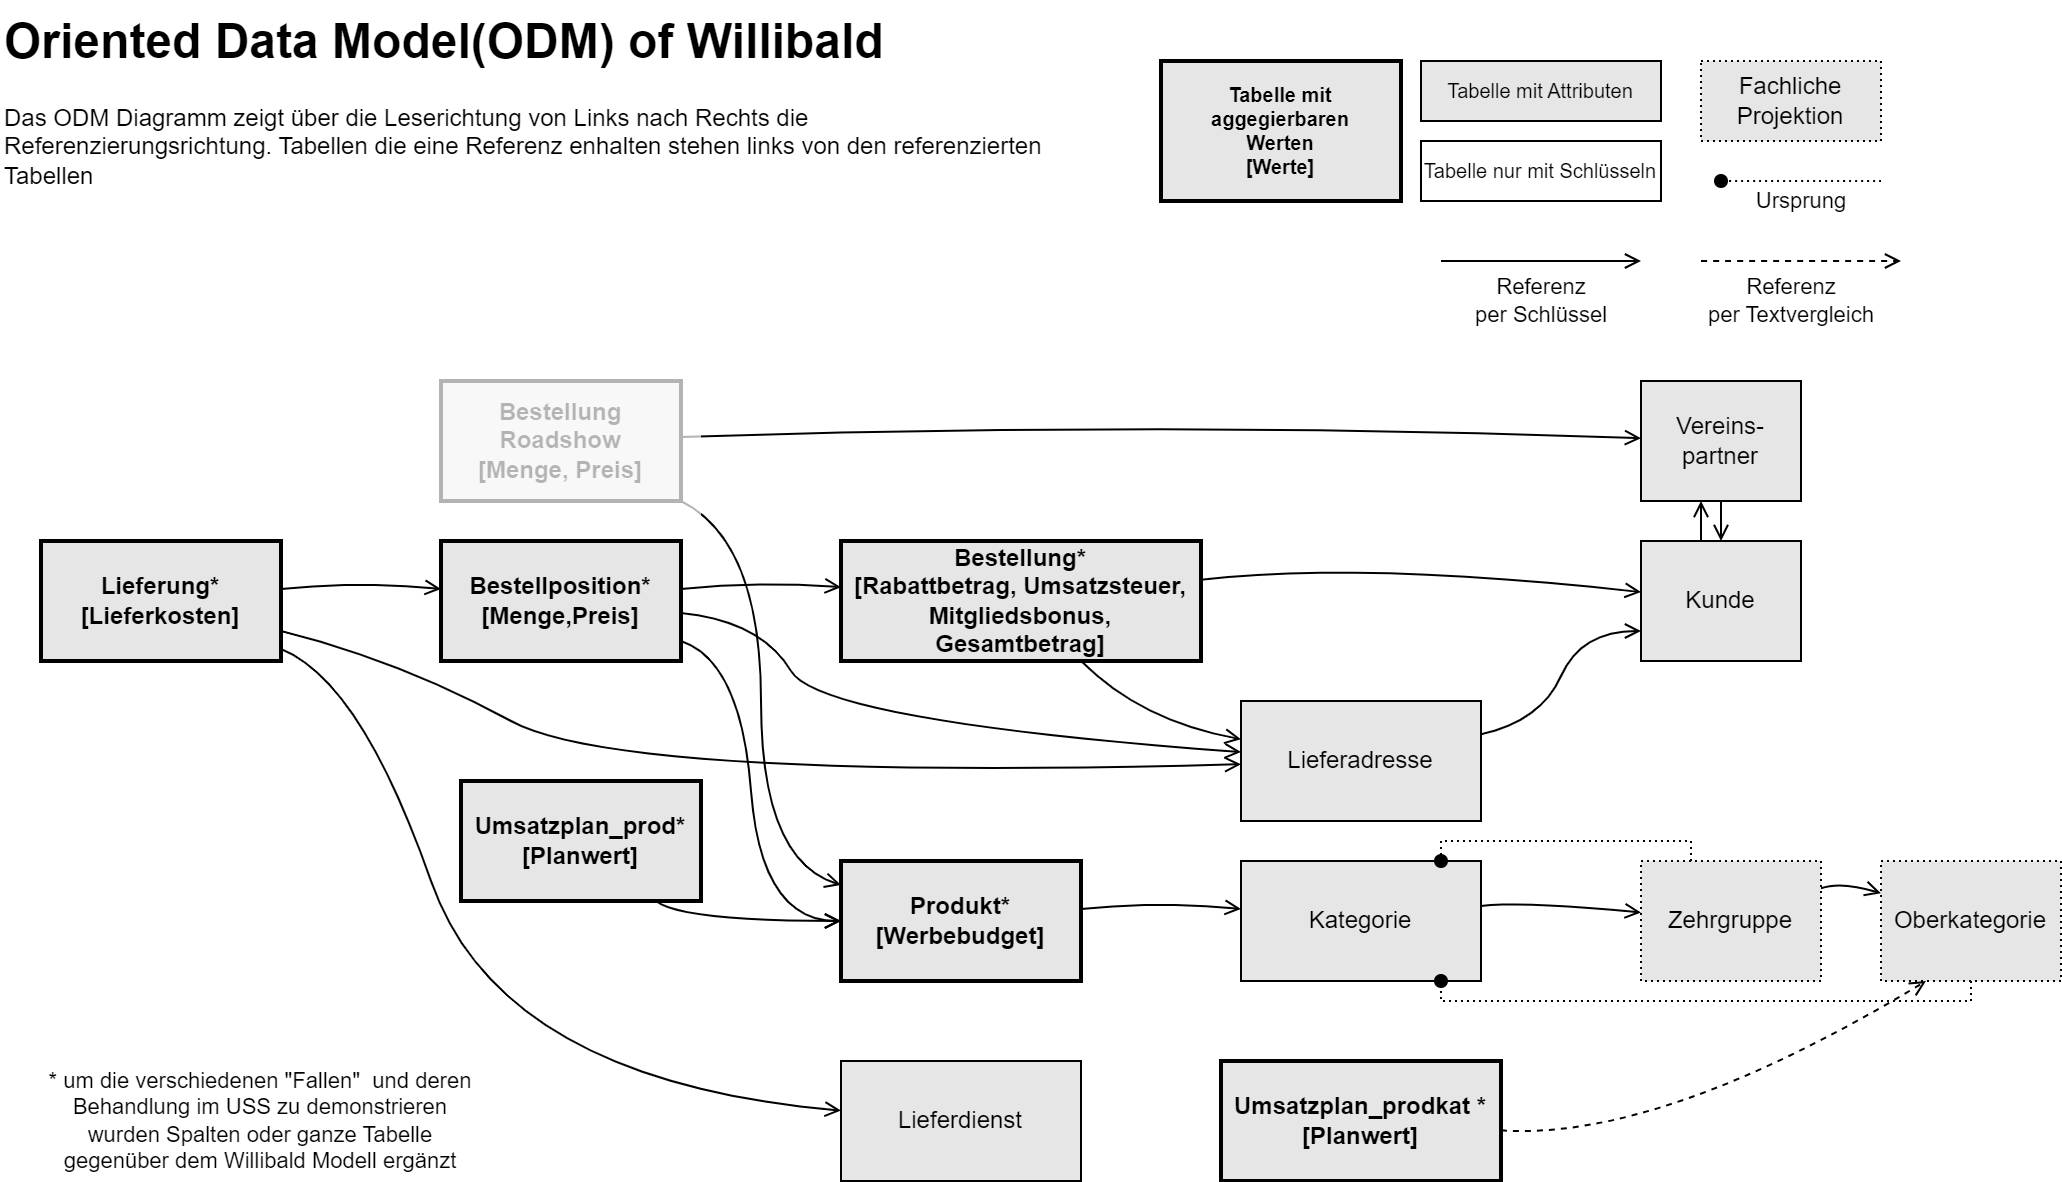

The diagram above was exported from draw.io. Its source (the exported page's mxGraphModel, read from the mxfile embedded in the PNG):
<mxGraphModel dx="1143" dy="737" grid="1" gridSize="10" guides="1" tooltips="1" connect="1" arrows="1" fold="1" page="1" pageScale="1" pageWidth="1169" pageHeight="827" math="0" shadow="0">
  <root>
    <mxCell id="0" />
    <mxCell id="1" parent="0" />
    <mxCell id="aQFpdgkCh0J0lMaWyOth-11" style="rounded=0;orthogonalLoop=1;jettySize=auto;html=1;endArrow=open;endFill=0;strokeColor=default;align=center;verticalAlign=middle;fontFamily=Helvetica;fontSize=11;fontColor=default;labelBackgroundColor=default;curved=1;" parent="1" source="aQFpdgkCh0J0lMaWyOth-2" target="aQFpdgkCh0J0lMaWyOth-3" edge="1">
      <mxGeometry relative="1" as="geometry">
        <Array as="points">
          <mxPoint x="400" y="300" />
        </Array>
      </mxGeometry>
    </mxCell>
    <mxCell id="kCippAos352l5dw4Y73j-10" style="shape=connector;rounded=0;orthogonalLoop=1;jettySize=auto;html=1;strokeColor=default;align=center;verticalAlign=middle;fontFamily=Helvetica;fontSize=11;fontColor=default;labelBackgroundColor=default;endArrow=open;endFill=0;curved=1;" parent="1" source="aQFpdgkCh0J0lMaWyOth-2" target="aQFpdgkCh0J0lMaWyOth-7" edge="1">
      <mxGeometry relative="1" as="geometry">
        <Array as="points">
          <mxPoint x="390" y="340" />
          <mxPoint x="400" y="470" />
        </Array>
      </mxGeometry>
    </mxCell>
    <mxCell id="aQFpdgkCh0J0lMaWyOth-2" value="Bestellposition*&lt;div&gt;[Menge,Preis]&lt;/div&gt;" style="rounded=0;whiteSpace=wrap;html=1;shadow=0;glass=0;strokeColor=default;strokeWidth=2;align=center;verticalAlign=middle;fontFamily=Helvetica;fontSize=12;fontColor=default;fontStyle=1;fillColor=#E6E6E6;" parent="1" vertex="1">
      <mxGeometry x="240" y="280" width="120" height="60" as="geometry" />
    </mxCell>
    <mxCell id="kCippAos352l5dw4Y73j-11" style="shape=connector;rounded=0;orthogonalLoop=1;jettySize=auto;html=1;strokeColor=default;align=center;verticalAlign=middle;fontFamily=Helvetica;fontSize=11;fontColor=default;labelBackgroundColor=default;endArrow=open;endFill=0;curved=1;" parent="1" source="aQFpdgkCh0J0lMaWyOth-3" target="aQFpdgkCh0J0lMaWyOth-5" edge="1">
      <mxGeometry relative="1" as="geometry">
        <Array as="points">
          <mxPoint x="590" y="370" />
        </Array>
      </mxGeometry>
    </mxCell>
    <mxCell id="kCippAos352l5dw4Y73j-12" style="shape=connector;rounded=0;orthogonalLoop=1;jettySize=auto;html=1;strokeColor=default;align=center;verticalAlign=middle;fontFamily=Helvetica;fontSize=11;fontColor=default;labelBackgroundColor=default;endArrow=open;endFill=0;curved=1;" parent="1" source="aQFpdgkCh0J0lMaWyOth-3" target="aQFpdgkCh0J0lMaWyOth-6" edge="1">
      <mxGeometry relative="1" as="geometry">
        <Array as="points">
          <mxPoint x="700" y="290" />
        </Array>
      </mxGeometry>
    </mxCell>
    <mxCell id="aQFpdgkCh0J0lMaWyOth-3" value="Bestellung*&lt;div&gt;[Rabattbetrag, Umsatzsteuer,&lt;/div&gt;&lt;div&gt;Mitgliedsbonus,&lt;/div&gt;&lt;div&gt;Gesamtbetrag]&lt;/div&gt;" style="rounded=0;whiteSpace=wrap;html=1;strokeColor=default;align=center;verticalAlign=middle;fontFamily=Helvetica;fontSize=12;fontColor=default;fillColor=#E6E6E6;shadow=0;glass=0;strokeWidth=2;fontStyle=1;" parent="1" vertex="1">
      <mxGeometry x="440" y="280" width="180" height="60" as="geometry" />
    </mxCell>
    <mxCell id="kCippAos352l5dw4Y73j-6" style="rounded=0;orthogonalLoop=1;jettySize=auto;html=1;strokeColor=default;align=center;verticalAlign=middle;fontFamily=Helvetica;fontSize=11;fontColor=default;labelBackgroundColor=default;endArrow=open;endFill=0;curved=1;" parent="1" source="aQFpdgkCh0J0lMaWyOth-4" target="aQFpdgkCh0J0lMaWyOth-2" edge="1">
      <mxGeometry relative="1" as="geometry">
        <Array as="points">
          <mxPoint x="200" y="300" />
        </Array>
      </mxGeometry>
    </mxCell>
    <mxCell id="kCippAos352l5dw4Y73j-9" style="shape=connector;rounded=0;orthogonalLoop=1;jettySize=auto;html=1;strokeColor=default;align=center;verticalAlign=middle;fontFamily=Helvetica;fontSize=11;fontColor=default;labelBackgroundColor=default;endArrow=open;endFill=0;curved=1;" parent="1" source="aQFpdgkCh0J0lMaWyOth-4" target="kCippAos352l5dw4Y73j-7" edge="1">
      <mxGeometry relative="1" as="geometry">
        <Array as="points">
          <mxPoint x="200" y="350" />
          <mxPoint x="270" y="550" />
        </Array>
      </mxGeometry>
    </mxCell>
    <mxCell id="kCippAos352l5dw4Y73j-23" style="shape=connector;rounded=0;orthogonalLoop=1;jettySize=auto;html=1;strokeColor=default;align=center;verticalAlign=middle;fontFamily=Helvetica;fontSize=11;fontColor=default;labelBackgroundColor=default;endArrow=open;endFill=0;curved=1;" parent="1" source="aQFpdgkCh0J0lMaWyOth-4" target="aQFpdgkCh0J0lMaWyOth-5" edge="1">
      <mxGeometry relative="1" as="geometry">
        <Array as="points">
          <mxPoint x="220" y="340" />
          <mxPoint x="330" y="400" />
        </Array>
      </mxGeometry>
    </mxCell>
    <mxCell id="aQFpdgkCh0J0lMaWyOth-4" value="Lieferung*&lt;div&gt;[Lieferkosten]&lt;/div&gt;" style="rounded=0;whiteSpace=wrap;html=1;strokeColor=default;align=center;verticalAlign=middle;fontFamily=Helvetica;fontSize=12;fontColor=default;fillColor=#E6E6E6;shadow=0;glass=0;strokeWidth=2;fontStyle=1;" parent="1" vertex="1">
      <mxGeometry x="40" y="280" width="120" height="60" as="geometry" />
    </mxCell>
    <mxCell id="kCippAos352l5dw4Y73j-24" style="edgeStyle=none;shape=connector;curved=1;rounded=0;orthogonalLoop=1;jettySize=auto;html=1;entryX=0;entryY=0.75;entryDx=0;entryDy=0;strokeColor=default;align=center;verticalAlign=middle;fontFamily=Helvetica;fontSize=11;fontColor=default;labelBackgroundColor=default;endArrow=open;endFill=0;" parent="1" source="aQFpdgkCh0J0lMaWyOth-5" target="aQFpdgkCh0J0lMaWyOth-6" edge="1">
      <mxGeometry relative="1" as="geometry">
        <Array as="points">
          <mxPoint x="790" y="370" />
          <mxPoint x="810" y="325" />
        </Array>
      </mxGeometry>
    </mxCell>
    <mxCell id="aQFpdgkCh0J0lMaWyOth-5" value="Lieferadresse" style="rounded=0;whiteSpace=wrap;html=1;strokeColor=default;align=center;verticalAlign=middle;fontFamily=Helvetica;fontSize=12;fontColor=default;fillColor=#E6E6E6;" parent="1" vertex="1">
      <mxGeometry x="640" y="360" width="120" height="60" as="geometry" />
    </mxCell>
    <mxCell id="kCippAos352l5dw4Y73j-14" style="edgeStyle=elbowEdgeStyle;shape=connector;rounded=0;orthogonalLoop=1;jettySize=auto;html=1;strokeColor=default;align=center;verticalAlign=middle;fontFamily=Helvetica;fontSize=11;fontColor=default;labelBackgroundColor=default;endArrow=open;endFill=0;curved=1;" parent="1" source="aQFpdgkCh0J0lMaWyOth-6" target="aQFpdgkCh0J0lMaWyOth-9" edge="1">
      <mxGeometry relative="1" as="geometry">
        <mxPoint x="1050" y="280" as="sourcePoint" />
        <mxPoint x="1050" y="210" as="targetPoint" />
        <Array as="points">
          <mxPoint x="870" y="270" />
        </Array>
      </mxGeometry>
    </mxCell>
    <mxCell id="aQFpdgkCh0J0lMaWyOth-6" value="Kunde" style="rounded=0;whiteSpace=wrap;html=1;strokeColor=default;align=center;verticalAlign=middle;fontFamily=Helvetica;fontSize=12;fontColor=default;fillColor=#E6E6E6;" parent="1" vertex="1">
      <mxGeometry x="840" y="280" width="80" height="60" as="geometry" />
    </mxCell>
    <mxCell id="kCippAos352l5dw4Y73j-15" style="shape=connector;rounded=0;orthogonalLoop=1;jettySize=auto;html=1;strokeColor=default;align=center;verticalAlign=middle;fontFamily=Helvetica;fontSize=11;fontColor=default;labelBackgroundColor=default;endArrow=open;endFill=0;curved=1;" parent="1" source="aQFpdgkCh0J0lMaWyOth-7" target="aQFpdgkCh0J0lMaWyOth-10" edge="1">
      <mxGeometry relative="1" as="geometry">
        <Array as="points">
          <mxPoint x="600" y="460" />
        </Array>
      </mxGeometry>
    </mxCell>
    <mxCell id="aQFpdgkCh0J0lMaWyOth-7" value="Produkt*&lt;div&gt;[Werbebudget]&lt;/div&gt;" style="rounded=0;whiteSpace=wrap;html=1;verticalAlign=middle;strokeColor=default;align=center;fontFamily=Helvetica;fontSize=12;fontColor=default;fillColor=#E6E6E6;shadow=0;glass=0;strokeWidth=2;fontStyle=1;" parent="1" vertex="1">
      <mxGeometry x="440" y="440" width="120" height="60" as="geometry" />
    </mxCell>
    <mxCell id="kCippAos352l5dw4Y73j-13" style="edgeStyle=elbowEdgeStyle;shape=connector;rounded=0;orthogonalLoop=1;jettySize=auto;html=1;strokeColor=default;align=center;verticalAlign=middle;fontFamily=Helvetica;fontSize=11;fontColor=default;labelBackgroundColor=default;endArrow=open;endFill=0;curved=1;" parent="1" source="aQFpdgkCh0J0lMaWyOth-9" target="aQFpdgkCh0J0lMaWyOth-6" edge="1">
      <mxGeometry relative="1" as="geometry">
        <Array as="points">
          <mxPoint x="900" y="240" />
        </Array>
      </mxGeometry>
    </mxCell>
    <mxCell id="aQFpdgkCh0J0lMaWyOth-9" value="Vereins-partner" style="rounded=0;whiteSpace=wrap;html=1;strokeColor=default;align=center;verticalAlign=middle;fontFamily=Helvetica;fontSize=12;fontColor=default;fillColor=#E6E6E6;" parent="1" vertex="1">
      <mxGeometry x="840" y="200" width="80" height="60" as="geometry" />
    </mxCell>
    <mxCell id="kCippAos352l5dw4Y73j-16" style="shape=connector;rounded=0;orthogonalLoop=1;jettySize=auto;html=1;strokeColor=default;align=center;verticalAlign=middle;fontFamily=Helvetica;fontSize=11;fontColor=default;labelBackgroundColor=default;endArrow=open;endFill=0;curved=1;" parent="1" source="aQFpdgkCh0J0lMaWyOth-10" target="kCippAos352l5dw4Y73j-3" edge="1">
      <mxGeometry relative="1" as="geometry">
        <Array as="points">
          <mxPoint x="780" y="460" />
        </Array>
      </mxGeometry>
    </mxCell>
    <mxCell id="aQFpdgkCh0J0lMaWyOth-10" value="Kategorie" style="rounded=0;whiteSpace=wrap;html=1;strokeColor=default;align=center;verticalAlign=middle;fontFamily=Helvetica;fontSize=12;fontColor=default;fillColor=#E6E6E6;" parent="1" vertex="1">
      <mxGeometry x="640" y="440" width="120" height="60" as="geometry" />
    </mxCell>
    <mxCell id="kCippAos352l5dw4Y73j-1" value="&lt;h1 style=&quot;margin-top: 0px;&quot;&gt;Oriented Data Model(ODM) of Willibald&lt;/h1&gt;&lt;p&gt;Das ODM Diagramm zeigt über die Leserichtung von Links nach Rechts die Referenzierungsrichtung. Tabellen die eine Referenz enhalten stehen links von den referenzierten Tabellen&lt;/p&gt;" style="text;html=1;whiteSpace=wrap;overflow=hidden;rounded=0;" parent="1" vertex="1">
      <mxGeometry x="20" y="10" width="530" height="120" as="geometry" />
    </mxCell>
    <mxCell id="VWkhp-9mhXPBxh--5XJu-6" value="" style="edgeStyle=none;shape=connector;curved=1;rounded=0;orthogonalLoop=1;jettySize=auto;html=1;strokeColor=default;align=center;verticalAlign=middle;fontFamily=Helvetica;fontSize=11;fontColor=default;labelBackgroundColor=default;endArrow=open;endFill=0;" parent="1" source="kCippAos352l5dw4Y73j-3" target="VWkhp-9mhXPBxh--5XJu-5" edge="1">
      <mxGeometry relative="1" as="geometry">
        <Array as="points">
          <mxPoint x="940" y="450" />
        </Array>
      </mxGeometry>
    </mxCell>
    <mxCell id="VWkhp-9mhXPBxh--5XJu-8" style="edgeStyle=orthogonalEdgeStyle;shape=connector;rounded=0;orthogonalLoop=1;jettySize=auto;html=1;strokeColor=default;align=center;verticalAlign=middle;fontFamily=Helvetica;fontSize=11;fontColor=default;labelBackgroundColor=default;endArrow=oval;endFill=1;dashed=1;dashPattern=1 2;" parent="1" source="kCippAos352l5dw4Y73j-3" target="aQFpdgkCh0J0lMaWyOth-10" edge="1">
      <mxGeometry relative="1" as="geometry">
        <Array as="points">
          <mxPoint x="865" y="430" />
          <mxPoint x="740" y="430" />
        </Array>
      </mxGeometry>
    </mxCell>
    <mxCell id="kCippAos352l5dw4Y73j-3" value="Zehrgruppe" style="rounded=0;whiteSpace=wrap;html=1;dashed=1;strokeColor=default;align=center;verticalAlign=middle;fontFamily=Helvetica;fontSize=12;fontColor=default;fillColor=#E6E6E6;dashPattern=1 2;" parent="1" vertex="1">
      <mxGeometry x="840" y="440" width="90" height="60" as="geometry" />
    </mxCell>
    <mxCell id="kCippAos352l5dw4Y73j-4" style="rounded=0;orthogonalLoop=1;jettySize=auto;html=1;endArrow=open;endFill=0;curved=1;" parent="1" source="aQFpdgkCh0J0lMaWyOth-2" target="aQFpdgkCh0J0lMaWyOth-5" edge="1">
      <mxGeometry relative="1" as="geometry">
        <mxPoint x="230" y="315" as="sourcePoint" />
        <mxPoint x="300" y="315" as="targetPoint" />
        <Array as="points">
          <mxPoint x="400" y="320" />
          <mxPoint x="430" y="370" />
        </Array>
      </mxGeometry>
    </mxCell>
    <mxCell id="kCippAos352l5dw4Y73j-7" value="Lieferdienst" style="rounded=0;whiteSpace=wrap;html=1;strokeColor=default;align=center;verticalAlign=middle;fontFamily=Helvetica;fontSize=12;fontColor=default;fillColor=#E6E6E6;" parent="1" vertex="1">
      <mxGeometry x="440" y="540" width="120" height="60" as="geometry" />
    </mxCell>
    <mxCell id="kCippAos352l5dw4Y73j-18" style="shape=connector;rounded=0;orthogonalLoop=1;jettySize=auto;html=1;strokeColor=default;align=center;verticalAlign=middle;fontFamily=Helvetica;fontSize=11;fontColor=default;labelBackgroundColor=default;endArrow=open;endFill=0;curved=1;" parent="1" source="kCippAos352l5dw4Y73j-17" target="aQFpdgkCh0J0lMaWyOth-7" edge="1">
      <mxGeometry relative="1" as="geometry">
        <Array as="points">
          <mxPoint x="400" y="280" />
          <mxPoint x="400" y="440" />
        </Array>
      </mxGeometry>
    </mxCell>
    <mxCell id="kCippAos352l5dw4Y73j-19" style="shape=connector;rounded=0;orthogonalLoop=1;jettySize=auto;html=1;strokeColor=default;align=center;verticalAlign=middle;fontFamily=Helvetica;fontSize=11;fontColor=default;labelBackgroundColor=default;endArrow=open;endFill=0;curved=1;" parent="1" source="kCippAos352l5dw4Y73j-17" target="aQFpdgkCh0J0lMaWyOth-9" edge="1">
      <mxGeometry relative="1" as="geometry">
        <Array as="points">
          <mxPoint x="600" y="220" />
        </Array>
      </mxGeometry>
    </mxCell>
    <mxCell id="kCippAos352l5dw4Y73j-17" value="Bestellung&lt;div&gt;Roadshow&lt;/div&gt;&lt;div&gt;[Menge, Preis]&lt;/div&gt;" style="rounded=0;whiteSpace=wrap;html=1;shadow=0;glass=0;strokeColor=default;strokeWidth=2;align=center;verticalAlign=middle;fontFamily=Helvetica;fontSize=12;fontColor=default;fontStyle=1;fillColor=#E6E6E6;" parent="1" vertex="1">
      <mxGeometry x="240" y="200" width="120" height="60" as="geometry" />
    </mxCell>
    <mxCell id="kCippAos352l5dw4Y73j-20" value="Tabelle mit&lt;div style=&quot;font-size: 10px;&quot;&gt;aggegierbaren&lt;/div&gt;&lt;div style=&quot;font-size: 10px;&quot;&gt;Werten&lt;/div&gt;&lt;div style=&quot;font-size: 10px;&quot;&gt;[Werte]&lt;/div&gt;" style="rounded=0;whiteSpace=wrap;html=1;strokeColor=default;glass=0;shadow=0;strokeWidth=2;fontStyle=1;fillColor=#E6E6E6;fontSize=10;" parent="1" vertex="1">
      <mxGeometry x="600" y="40" width="120" height="70" as="geometry" />
    </mxCell>
    <mxCell id="kCippAos352l5dw4Y73j-21" value="Tabelle mit Attributen" style="rounded=0;whiteSpace=wrap;html=1;fillColor=#E6E6E6;fontSize=10;" parent="1" vertex="1">
      <mxGeometry x="730" y="40" width="120" height="30" as="geometry" />
    </mxCell>
    <mxCell id="kCippAos352l5dw4Y73j-22" value="Tabelle nur mit Schlüsseln" style="rounded=0;whiteSpace=wrap;html=1;fontSize=10;" parent="1" vertex="1">
      <mxGeometry x="730" y="80" width="120" height="30" as="geometry" />
    </mxCell>
    <mxCell id="kCippAos352l5dw4Y73j-26" value="* um die verschiedenen &quot;Fallen&quot;&amp;nbsp; und deren Behandlung im USS zu demonstrieren wurden Spalten oder ganze Tabelle gegenüber dem Willibald Modell ergänzt" style="text;html=1;align=center;verticalAlign=middle;whiteSpace=wrap;rounded=0;fontFamily=Helvetica;fontSize=11;fontColor=default;labelBackgroundColor=default;" parent="1" vertex="1">
      <mxGeometry x="40" y="540" width="220" height="60" as="geometry" />
    </mxCell>
    <mxCell id="VWkhp-9mhXPBxh--5XJu-2" style="edgeStyle=none;shape=connector;curved=1;rounded=0;orthogonalLoop=1;jettySize=auto;html=1;strokeColor=default;align=center;verticalAlign=middle;fontFamily=Helvetica;fontSize=11;fontColor=default;labelBackgroundColor=default;endArrow=open;endFill=0;" parent="1" source="VWkhp-9mhXPBxh--5XJu-1" target="aQFpdgkCh0J0lMaWyOth-7" edge="1">
      <mxGeometry relative="1" as="geometry">
        <Array as="points">
          <mxPoint x="360" y="470" />
        </Array>
      </mxGeometry>
    </mxCell>
    <mxCell id="VWkhp-9mhXPBxh--5XJu-1" value="Umsatzplan_prod*&lt;div&gt;[Planwert]&lt;/div&gt;" style="rounded=0;whiteSpace=wrap;html=1;verticalAlign=middle;strokeColor=default;align=center;fontFamily=Helvetica;fontSize=12;fontColor=default;fillColor=#E6E6E6;shadow=0;glass=0;strokeWidth=2;fontStyle=1;" parent="1" vertex="1">
      <mxGeometry x="250" y="400" width="120" height="60" as="geometry" />
    </mxCell>
    <mxCell id="VWkhp-9mhXPBxh--5XJu-3" value="Umsatzplan_prodkat *&lt;div&gt;[Planwert]&lt;/div&gt;" style="rounded=0;whiteSpace=wrap;html=1;verticalAlign=middle;strokeColor=default;align=center;fontFamily=Helvetica;fontSize=12;fontColor=default;fillColor=#E6E6E6;shadow=0;glass=0;strokeWidth=2;fontStyle=1;" parent="1" vertex="1">
      <mxGeometry x="630" y="540" width="140" height="60" as="geometry" />
    </mxCell>
    <mxCell id="VWkhp-9mhXPBxh--5XJu-4" style="shape=connector;rounded=0;orthogonalLoop=1;jettySize=auto;html=1;strokeColor=default;align=center;verticalAlign=middle;fontFamily=Helvetica;fontSize=11;fontColor=default;labelBackgroundColor=default;endArrow=open;endFill=0;curved=1;entryX=0.25;entryY=1;entryDx=0;entryDy=0;dashed=1;" parent="1" source="VWkhp-9mhXPBxh--5XJu-3" target="VWkhp-9mhXPBxh--5XJu-5" edge="1">
      <mxGeometry relative="1" as="geometry">
        <Array as="points">
          <mxPoint x="850" y="580" />
        </Array>
        <mxPoint x="770" y="473" as="sourcePoint" />
        <mxPoint x="810" y="473" as="targetPoint" />
      </mxGeometry>
    </mxCell>
    <mxCell id="VWkhp-9mhXPBxh--5XJu-9" style="edgeStyle=orthogonalEdgeStyle;shape=connector;rounded=0;orthogonalLoop=1;jettySize=auto;html=1;dashed=1;dashPattern=1 2;strokeColor=default;align=center;verticalAlign=middle;fontFamily=Helvetica;fontSize=11;fontColor=default;labelBackgroundColor=default;endArrow=oval;endFill=1;" parent="1" source="VWkhp-9mhXPBxh--5XJu-5" target="aQFpdgkCh0J0lMaWyOth-10" edge="1">
      <mxGeometry relative="1" as="geometry">
        <Array as="points">
          <mxPoint x="740" y="510" />
        </Array>
      </mxGeometry>
    </mxCell>
    <mxCell id="VWkhp-9mhXPBxh--5XJu-5" value="Oberkategorie" style="whiteSpace=wrap;html=1;fillColor=#E6E6E6;rounded=0;dashed=1;dashPattern=1 2;" parent="1" vertex="1">
      <mxGeometry x="960" y="440" width="90" height="60" as="geometry" />
    </mxCell>
    <mxCell id="VWkhp-9mhXPBxh--5XJu-7" value="Fachliche&lt;div&gt;Projektion&lt;/div&gt;" style="rounded=0;whiteSpace=wrap;html=1;dashed=1;strokeColor=default;align=center;verticalAlign=middle;fontFamily=Helvetica;fontSize=12;fontColor=default;fillColor=#E6E6E6;dashPattern=1 2;" parent="1" vertex="1">
      <mxGeometry x="870" y="40" width="90" height="40" as="geometry" />
    </mxCell>
    <mxCell id="VWkhp-9mhXPBxh--5XJu-10" value="Ursprung" style="edgeStyle=none;shape=connector;curved=1;rounded=0;orthogonalLoop=1;jettySize=auto;html=1;dashed=1;dashPattern=1 2;strokeColor=default;align=center;verticalAlign=middle;fontFamily=Helvetica;fontSize=11;fontColor=default;labelBackgroundColor=default;endArrow=oval;endFill=1;" parent="1" edge="1">
      <mxGeometry y="10" relative="1" as="geometry">
        <mxPoint x="960" y="100" as="sourcePoint" />
        <mxPoint x="880" y="100" as="targetPoint" />
        <mxPoint as="offset" />
      </mxGeometry>
    </mxCell>
    <mxCell id="VWkhp-9mhXPBxh--5XJu-11" style="shape=connector;rounded=0;orthogonalLoop=1;jettySize=auto;html=1;strokeColor=default;align=center;verticalAlign=middle;fontFamily=Helvetica;fontSize=11;fontColor=default;labelBackgroundColor=default;endArrow=open;endFill=0;curved=1;dashed=1;" parent="1" edge="1">
      <mxGeometry relative="1" as="geometry">
        <Array as="points">
          <mxPoint x="930" y="140" />
        </Array>
        <mxPoint x="870" y="140" as="sourcePoint" />
        <mxPoint x="970" y="140" as="targetPoint" />
      </mxGeometry>
    </mxCell>
    <mxCell id="VWkhp-9mhXPBxh--5XJu-12" value="Referenz&lt;div&gt;per Textvergleich&lt;/div&gt;" style="edgeLabel;html=1;align=center;verticalAlign=middle;resizable=0;points=[];fontFamily=Helvetica;fontSize=11;fontColor=default;labelBackgroundColor=default;" parent="VWkhp-9mhXPBxh--5XJu-11" vertex="1" connectable="0">
      <mxGeometry x="-0.3648" relative="1" as="geometry">
        <mxPoint x="13" y="20" as="offset" />
      </mxGeometry>
    </mxCell>
    <mxCell id="VWkhp-9mhXPBxh--5XJu-13" style="shape=connector;rounded=0;orthogonalLoop=1;jettySize=auto;html=1;strokeColor=default;align=center;verticalAlign=middle;fontFamily=Helvetica;fontSize=11;fontColor=default;labelBackgroundColor=default;endArrow=open;endFill=0;curved=1;" parent="1" edge="1">
      <mxGeometry relative="1" as="geometry">
        <Array as="points">
          <mxPoint x="800" y="140" />
        </Array>
        <mxPoint x="740" y="140" as="sourcePoint" />
        <mxPoint x="840" y="140" as="targetPoint" />
      </mxGeometry>
    </mxCell>
    <mxCell id="VWkhp-9mhXPBxh--5XJu-14" value="Referenz&lt;div&gt;per Schlüssel&lt;/div&gt;" style="edgeLabel;html=1;align=center;verticalAlign=middle;resizable=0;points=[];fontFamily=Helvetica;fontSize=11;fontColor=default;labelBackgroundColor=default;" parent="VWkhp-9mhXPBxh--5XJu-13" vertex="1" connectable="0">
      <mxGeometry x="-0.3648" relative="1" as="geometry">
        <mxPoint x="18" y="20" as="offset" />
      </mxGeometry>
    </mxCell>
    <mxCell id="ZqQWEdDKXTKqN2O3Py4e-1" value="" style="rounded=0;whiteSpace=wrap;html=1;opacity=70;strokeColor=none;" vertex="1" parent="1">
      <mxGeometry x="230" y="190" width="140" height="80" as="geometry" />
    </mxCell>
  </root>
</mxGraphModel>